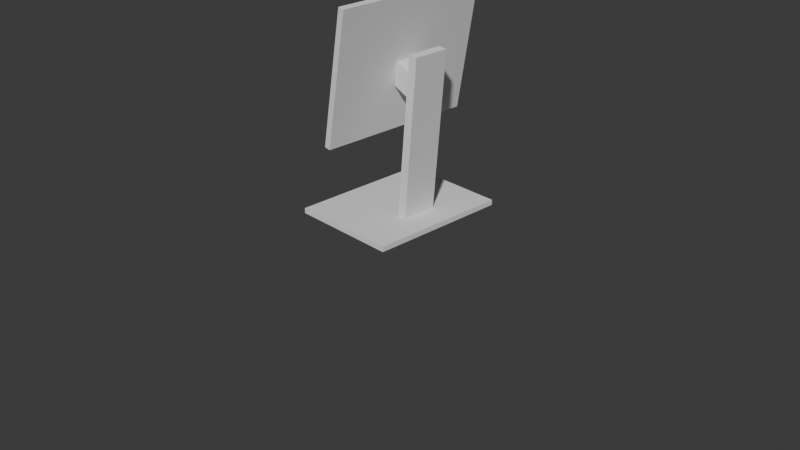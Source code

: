 # Source: blend.blend  (saved by Blender 4.1.23; exported with 4.5.12 LTS)
import bpy
from mathutils import Matrix  # noqa: F401  (used for matrix-valued properties, if any)

bpy.ops.wm.read_factory_settings(use_empty=True)
scene = bpy.context.scene
scene.name = 'Scene'

# ---- collections
col_collection = bpy.data.collections.new('Collection'); scene.collection.children.link(col_collection)

# ---- world
world_world = bpy.data.worlds.new('World'); scene.world = world_world
world_world.use_nodes = True; world_world.node_tree.nodes.clear()
_N = world_world.node_tree.nodes; _L = world_world.node_tree.links
n0 = _N.new('ShaderNodeOutputWorld'); n0.name = 'World Output'; n0.location = (300, 300)
n1 = _N.new('ShaderNodeBackground'); n1.name = 'Background'; n1.location = (10, 300)
n1.inputs[0].default_value = (0.05088, 0.05088, 0.05088, 1.0)
_L.new(n1.outputs[0], n0.inputs[0])
n0.is_active_output = True
world_world.color = (0.05088, 0.05088, 0.05088)
world_world.use_sun_shadow = False
world_world.sun_shadow_jitter_overblur = 0.0

# ---- cameras
cam_camera = bpy.data.cameras.new('Camera')
cam_camera.clip_end = 100.0
cam_camera.ortho_scale = 7.314

# ---- meshes
me_x = bpy.data.meshes.new('立方体')
me_x.from_pydata([(-1.0, -1.0, -1.0), (-1.0, -1.0, 1.0), (-1.0, 1.0, -1.0), (-1.0, 1.0, 1.0), (1.0, -1.0, -1.0), (1.0, -1.0, 1.0), (1.0, 1.0, -1.0), (1.0, 1.0, 1.0), (0.7531, -0.2567, -61.85), (0.4955, -0.2567, -0.203), (0.7531, 0.2567, -61.85), (0.4955, 0.2567, -0.203), (0.5893, -0.2567, -62.15), (0.3317, -0.2567, -0.5031), (0.5893, 0.2567, -62.15), (0.3317, 0.2567, -0.5031), (0.7163, -0.2567, -53.04), (0.6795, -0.2567, -44.24), (0.6427, -0.2567, -35.43), (0.6059, -0.2567, -26.62), (0.5691, -0.2567, -17.82), (0.5323, -0.2567, -9.01), (0.5323, 0.2567, -9.01), (0.5691, 0.2567, -17.82), (0.6059, 0.2567, -26.62), (0.6427, 0.2567, -35.43), (0.6795, 0.2567, -44.24), (0.7163, 0.2567, -53.04), (0.3685, 0.2567, -9.31), (0.4053, 0.2567, -18.12), (0.4421, 0.2567, -26.92), (0.4789, 0.2567, -35.73), (0.5157, 0.2567, -44.54), (0.5525, 0.2567, -53.34), (0.3685, -0.2567, -9.31), (0.4053, -0.2567, -18.12), (0.4421, -0.2567, -26.92), (0.4789, -0.2567, -35.73), (0.5157, -0.2567, -44.54), (0.5525, -0.2567, -53.34), (0.7531, 0.154, -61.85), (0.7531, 0.05133, -61.85), (0.7531, -0.05133, -61.85), (0.7531, -0.154, -61.85), (0.4955, -0.154, -0.203), (0.4955, -0.05133, -0.203), (0.4955, 0.05133, -0.203), (0.4955, 0.154, -0.203), (0.5893, -0.154, -62.15), (0.5893, -0.05133, -62.15), (0.5893, 0.05133, -62.15), (0.5893, 0.154, -62.15), (0.3317, 0.154, -0.5031), (0.3317, 0.05133, -0.5031), (0.3317, -0.05133, -0.5031), (0.3317, -0.154, -0.5031), (0.5525, 0.154, -53.34), (0.5525, 0.05133, -53.34), (0.5525, -0.05133, -53.34), (0.5525, -0.154, -53.34), (0.5157, 0.154, -44.54), (0.5157, 0.05133, -44.54), (0.5157, -0.05133, -44.54), (0.5157, -0.154, -44.54), (0.4789, 0.154, -35.73), (0.4789, 0.05133, -35.73), (0.4789, -0.05133, -35.73), (0.4789, -0.154, -35.73), (0.4421, 0.154, -26.92), (0.4421, 0.05133, -26.92), (0.4421, -0.05133, -26.92), (0.4421, -0.154, -26.92), (0.4053, 0.154, -18.12), (0.4053, 0.05133, -18.12), (0.4053, -0.05133, -18.12), (0.4053, -0.154, -18.12), (0.3685, 0.154, -9.31), (0.3685, 0.05133, -9.31), (0.3685, -0.05133, -9.31), (0.3685, -0.154, -9.31), (0.7163, -0.154, -53.04), (0.7163, -0.05133, -53.04), (0.7163, 0.05133, -53.04), (0.7163, 0.154, -53.04), (0.6795, -0.154, -44.24), (0.6795, -0.05133, -44.24), (0.6795, 0.05133, -44.24), (0.6795, 0.154, -44.24), (0.6427, -0.154, -35.43), (0.6427, -0.05133, -35.43), (0.6427, 0.05133, -35.43), (0.6427, 0.154, -35.43), (0.6059, -0.154, -26.62), (0.6059, -0.05133, -26.62), (0.6059, 0.05133, -26.62), (0.6059, 0.154, -26.62), (0.5691, -0.154, -17.82), (0.5691, -0.05133, -17.82), (0.5691, 0.05133, -17.82), (0.5691, 0.154, -17.82), (0.5323, -0.154, -9.01), (0.5323, -0.05133, -9.01), (0.5323, 0.05133, -9.01), (0.5323, 0.154, -9.01), (0.1401, 0.154, -57.01), (0.1401, 0.05133, -57.01), (0.1401, -0.05133, -57.01), (0.1401, -0.154, -57.01), (0.1033, 0.154, -48.2), (0.1033, 0.05133, -48.2), (0.1033, -0.05133, -48.2), (0.1033, -0.154, -48.2), (-0.06867, -1.132, -30.67), (0.3539, -1.132, -80.86), (-0.06867, 1.132, -30.67), (0.3539, 1.132, -80.86), (-0.1829, -1.132, -31.09), (0.2396, -1.132, -81.28), (-0.1829, 1.132, -31.09), (0.2396, 1.132, -81.28)], [], [(0, 1, 3, 2), (2, 3, 7, 6), (6, 7, 5, 4), (4, 5, 1, 0), (2, 6, 4, 0), (7, 3, 1, 5), (103, 47, 11, 22), (22, 11, 15, 28), (79, 55, 13, 34), (34, 13, 9, 21), (43, 48, 12, 8), (55, 44, 9, 13), (12, 39, 16, 8), (39, 38, 17, 16), (38, 37, 18, 17), (37, 36, 19, 18), (36, 35, 20, 19), (35, 34, 21, 20), (48, 59, 39, 12), (59, 63, 38, 39), (63, 67, 37, 38), (67, 71, 36, 37), (71, 75, 35, 36), (75, 79, 34, 35), (10, 27, 33, 14), (27, 26, 32, 33), (26, 25, 31, 32), (25, 24, 30, 31), (24, 23, 29, 30), (23, 22, 28, 29), (40, 83, 27, 10), (83, 87, 26, 27), (87, 91, 25, 26), (91, 95, 24, 25), (95, 99, 23, 24), (99, 103, 22, 23), (20, 21, 100, 96), (96, 100, 101, 97), (97, 101, 102, 98), (98, 102, 103, 99), (19, 20, 96, 92), (92, 96, 97, 93), (93, 97, 98, 94), (94, 98, 99, 95), (18, 19, 92, 88), (88, 92, 93, 89), (89, 93, 94, 90), (90, 94, 95, 91), (17, 18, 88, 84), (84, 88, 89, 85), (85, 89, 90, 86), (86, 90, 91, 87), (16, 17, 84, 80), (80, 84, 85, 81), (81, 85, 86, 82), (82, 86, 87, 83), (8, 16, 80, 43), (43, 80, 81, 42), (42, 81, 82, 41), (41, 82, 83, 40), (29, 28, 76, 72), (72, 76, 77, 73), (73, 77, 78, 74), (74, 78, 79, 75), (30, 29, 72, 68), (68, 72, 73, 69), (69, 73, 74, 70), (70, 74, 75, 71), (31, 30, 68, 64), (64, 68, 69, 65), (65, 69, 70, 66), (66, 70, 71, 67), (32, 31, 64, 60), (60, 64, 65, 61), (61, 65, 66, 62), (62, 66, 67, 63), (33, 32, 60, 56), (58, 57, 105, 106), (61, 62, 110, 109), (57, 56, 104, 105), (14, 33, 56, 51), (51, 56, 57, 50), (50, 57, 58, 49), (49, 58, 59, 48), (15, 11, 47, 52), (52, 47, 46, 53), (53, 46, 45, 54), (54, 45, 44, 55), (10, 14, 51, 40), (40, 51, 50, 41), (41, 50, 49, 42), (42, 49, 48, 43), (28, 15, 52, 76), (76, 52, 53, 77), (77, 53, 54, 78), (78, 54, 55, 79), (21, 9, 44, 100), (100, 44, 45, 101), (101, 45, 46, 102), (102, 46, 47, 103), (104, 108, 109, 105), (105, 109, 110, 106), (106, 110, 111, 107), (56, 60, 108, 104), (62, 63, 111, 110), (60, 61, 109, 108), (63, 59, 107, 111), (59, 58, 106, 107), (112, 113, 115, 114), (114, 115, 119, 118), (118, 119, 117, 116), (116, 117, 113, 112), (114, 118, 116, 112), (119, 115, 113, 117)])
_uv = me_x.uv_layers.new(name='UVマップ')
_uv.uv.foreach_set('vector', [0.375, 0.0, 0.625, 0.0, 0.625, 0.25, 0.375, 0.25, 0.375, 0.25, 0.625, 0.25, 0.625, 0.5, 0.375, 0.5, 0.375, 0.5, 0.625, 0.5, 0.625, 0.75, 0.375, 0.75, 0.375, 0.75, 0.625, 0.75, 0.625, 1.0, 0.375, 1.0, 0.125, 0.5, 0.375, 0.5, 0.375, 0.75, 0.125, 0.75, 0.625, 0.5, 0.875, 0.5, 0.875, 0.75, 0.625, 0.75, 0.5893, 0.2, 0.625, 0.2, 0.625, 0.25, 0.5893, 0.25, 0.5893, 0.25, 0.625, 0.25, 0.625, 0.5, 0.5893, 0.5, 0.5893, 0.7, 0.625, 0.7, 0.625, 0.75, 0.5893, 0.75, 0.5893, 0.75, 0.625, 0.75, 0.625, 1.0, 0.5893, 1.0, 0.125, 0.7, 0.375, 0.7, 0.375, 0.75, 0.125, 0.75, 0.625, 0.7, 0.875, 0.7, 0.875, 0.75, 0.625, 0.75, 0.375, 0.75, 0.4107, 0.75, 0.4107, 1.0, 0.375, 1.0, 0.4107, 0.75, 0.4464, 0.75, 0.4464, 1.0, 0.4107, 1.0, 0.4464, 0.75, 0.4821, 0.75, 0.4821, 1.0, 0.4464, 1.0, 0.4821, 0.75, 0.5179, 0.75, 0.5179, 1.0, 0.4821, 1.0, 0.5179, 0.75, 0.5536, 0.75, 0.5536, 1.0, 0.5179, 1.0, 0.5536, 0.75, 0.5893, 0.75, 0.5893, 1.0, 0.5536, 1.0, 0.375, 0.7, 0.4107, 0.7, 0.4107, 0.75, 0.375, 0.75, 0.4107, 0.7, 0.4464, 0.7, 0.4464, 0.75, 0.4107, 0.75, 0.4464, 0.7, 0.4821, 0.7, 0.4821, 0.75, 0.4464, 0.75, 0.4821, 0.7, 0.5179, 0.7, 0.5179, 0.75, 0.4821, 0.75, 0.5179, 0.7, 0.5536, 0.7, 0.5536, 0.75, 0.5179, 0.75, 0.5536, 0.7, 0.5893, 0.7, 0.5893, 0.75, 0.5536, 0.75, 0.375, 0.25, 0.4107, 0.25, 0.4107, 0.5, 0.375, 0.5, 0.4107, 0.25, 0.4464, 0.25, 0.4464, 0.5, 0.4107, 0.5, 0.4464, 0.25, 0.4821, 0.25, 0.4821, 0.5, 0.4464, 0.5, 0.4821, 0.25, 0.5179, 0.25, 0.5179, 0.5, 0.4821, 0.5, 0.5179, 0.25, 0.5536, 0.25, 0.5536, 0.5, 0.5179, 0.5, 0.5536, 0.25, 0.5893, 0.25, 0.5893, 0.5, 0.5536, 0.5, 0.375, 0.2, 0.4107, 0.2, 0.4107, 0.25, 0.375, 0.25, 0.4107, 0.2, 0.4464, 0.2, 0.4464, 0.25, 0.4107, 0.25, 0.4464, 0.2, 0.4821, 0.2, 0.4821, 0.25, 0.4464, 0.25, 0.4821, 0.2, 0.5179, 0.2, 0.5179, 0.25, 0.4821, 0.25, 0.5179, 0.2, 0.5536, 0.2, 0.5536, 0.25, 0.5179, 0.25, 0.5536, 0.2, 0.5893, 0.2, 0.5893, 0.25, 0.5536, 0.25, 0.5536, 0.0, 0.5893, 0.0, 0.5893, 0.05, 0.5536, 0.05, 0.5536, 0.05, 0.5893, 0.05, 0.5893, 0.1, 0.5536, 0.1, 0.5536, 0.1, 0.5893, 0.1, 0.5893, 0.15, 0.5536, 0.15, 0.5536, 0.15, 0.5893, 0.15, 0.5893, 0.2, 0.5536, 0.2, 0.5179, 0.0, 0.5536, 0.0, 0.5536, 0.05, 0.5179, 0.05, 0.5179, 0.05, 0.5536, 0.05, 0.5536, 0.1, 0.5179, 0.1, 0.5179, 0.1, 0.5536, 0.1, 0.5536, 0.15, 0.5179, 0.15, 0.5179, 0.15, 0.5536, 0.15, 0.5536, 0.2, 0.5179, 0.2, 0.4821, 0.0, 0.5179, 0.0, 0.5179, 0.05, 0.4821, 0.05, 0.4821, 0.05, 0.5179, 0.05, 0.5179, 0.1, 0.4821, 0.1, 0.4821, 0.1, 0.5179, 0.1, 0.5179, 0.15, 0.4821, 0.15, 0.4821, 0.15, 0.5179, 0.15, 0.5179, 0.2, 0.4821, 0.2, 0.4464, 0.0, 0.4821, 0.0, 0.4821, 0.05, 0.4464, 0.05, 0.4464, 0.05, 0.4821, 0.05, 0.4821, 0.1, 0.4464, 0.1, 0.4464, 0.1, 0.4821, 0.1, 0.4821, 0.15, 0.4464, 0.15, 0.4464, 0.15, 0.4821, 0.15, 0.4821, 0.2, 0.4464, 0.2, 0.4107, 0.0, 0.4464, 0.0, 0.4464, 0.05, 0.4107, 0.05, 0.4107, 0.05, 0.4464, 0.05, 0.4464, 0.1, 0.4107, 0.1, 0.4107, 0.1, 0.4464, 0.1, 0.4464, 0.15, 0.4107, 0.15, 0.4107, 0.15, 0.4464, 0.15, 0.4464, 0.2, 0.4107, 0.2, 0.375, 0.0, 0.4107, 0.0, 0.4107, 0.05, 0.375, 0.05, 0.375, 0.05, 0.4107, 0.05, 0.4107, 0.1, 0.375, 0.1, 0.375, 0.1, 0.4107, 0.1, 0.4107, 0.15, 0.375, 0.15, 0.375, 0.15, 0.4107, 0.15, 0.4107, 0.2, 0.375, 0.2, 0.5536, 0.5, 0.5893, 0.5, 0.5893, 0.55, 0.5536, 0.55, 0.5536, 0.55, 0.5893, 0.55, 0.5893, 0.6, 0.5536, 0.6, 0.5536, 0.6, 0.5893, 0.6, 0.5893, 0.65, 0.5536, 0.65, 0.5536, 0.65, 0.5893, 0.65, 0.5893, 0.7, 0.5536, 0.7, 0.5179, 0.5, 0.5536, 0.5, 0.5536, 0.55, 0.5179, 0.55, 0.5179, 0.55, 0.5536, 0.55, 0.5536, 0.6, 0.5179, 0.6, 0.5179, 0.6, 0.5536, 0.6, 0.5536, 0.65, 0.5179, 0.65, 0.5179, 0.65, 0.5536, 0.65, 0.5536, 0.7, 0.5179, 0.7, 0.4821, 0.5, 0.5179, 0.5, 0.5179, 0.55, 0.4821, 0.55, 0.4821, 0.55, 0.5179, 0.55, 0.5179, 0.6, 0.4821, 0.6, 0.4821, 0.6, 0.5179, 0.6, 0.5179, 0.65, 0.4821, 0.65, 0.4821, 0.65, 0.5179, 0.65, 0.5179, 0.7, 0.4821, 0.7, 0.4464, 0.5, 0.4821, 0.5, 0.4821, 0.55, 0.4464, 0.55, 0.4464, 0.55, 0.4821, 0.55, 0.4821, 0.6, 0.4464, 0.6, 0.4464, 0.6, 0.4821, 0.6, 0.4821, 0.65, 0.4464, 0.65, 0.4464, 0.65, 0.4821, 0.65, 0.4821, 0.7, 0.4464, 0.7, 0.4107, 0.5, 0.4464, 0.5, 0.4464, 0.55, 0.4107, 0.55, 0.4107, 0.65, 0.4107, 0.6, 0.4107, 0.6, 0.4107, 0.65, 0.4464, 0.6, 0.4464, 0.65, 0.4464, 0.65, 0.4464, 0.6, 0.4107, 0.6, 0.4107, 0.55, 0.4107, 0.55, 0.4107, 0.6, 0.375, 0.5, 0.4107, 0.5, 0.4107, 0.55, 0.375, 0.55, 0.375, 0.55, 0.4107, 0.55, 0.4107, 0.6, 0.375, 0.6, 0.375, 0.6, 0.4107, 0.6, 0.4107, 0.65, 0.375, 0.65, 0.375, 0.65, 0.4107, 0.65, 0.4107, 0.7, 0.375, 0.7, 0.625, 0.5, 0.875, 0.5, 0.875, 0.55, 0.625, 0.55, 0.625, 0.55, 0.875, 0.55, 0.875, 0.6, 0.625, 0.6, 0.625, 0.6, 0.875, 0.6, 0.875, 0.65, 0.625, 0.65, 0.625, 0.65, 0.875, 0.65, 0.875, 0.7, 0.625, 0.7, 0.125, 0.5, 0.375, 0.5, 0.375, 0.55, 0.125, 0.55, 0.125, 0.55, 0.375, 0.55, 0.375, 0.6, 0.125, 0.6, 0.125, 0.6, 0.375, 0.6, 0.375, 0.65, 0.125, 0.65, 0.125, 0.65, 0.375, 0.65, 0.375, 0.7, 0.125, 0.7, 0.5893, 0.5, 0.625, 0.5, 0.625, 0.55, 0.5893, 0.55, 0.5893, 0.55, 0.625, 0.55, 0.625, 0.6, 0.5893, 0.6, 0.5893, 0.6, 0.625, 0.6, 0.625, 0.65, 0.5893, 0.65, 0.5893, 0.65, 0.625, 0.65, 0.625, 0.7, 0.5893, 0.7, 0.5893, 0.0, 0.625, 0.0, 0.625, 0.05, 0.5893, 0.05, 0.5893, 0.05, 0.625, 0.05, 0.625, 0.1, 0.5893, 0.1, 0.5893, 0.1, 0.625, 0.1, 0.625, 0.15, 0.5893, 0.15, 0.5893, 0.15, 0.625, 0.15, 0.625, 0.2, 0.5893, 0.2, 0.4107, 0.55, 0.4464, 0.55, 0.4464, 0.6, 0.4107, 0.6, 0.4107, 0.6, 0.4464, 0.6, 0.4464, 0.65, 0.4107, 0.65, 0.4107, 0.65, 0.4464, 0.65, 0.4464, 0.7, 0.4107, 0.7, 0.4107, 0.55, 0.4464, 0.55, 0.4464, 0.55, 0.4107, 0.55, 0.4464, 0.65, 0.4464, 0.7, 0.4464, 0.7, 0.4464, 0.65, 0.4464, 0.55, 0.4464, 0.6, 0.4464, 0.6, 0.4464, 0.55, 0.4464, 0.7, 0.4107, 0.7, 0.4107, 0.7, 0.4464, 0.7, 0.4107, 0.7, 0.4107, 0.65, 0.4107, 0.65, 0.4107, 0.7, 0.375, 0.0, 0.625, 0.0, 0.625, 0.25, 0.375, 0.25, 0.375, 0.25, 0.625, 0.25, 0.625, 0.5, 0.375, 0.5, 0.375, 0.5, 0.625, 0.5, 0.625, 0.75, 0.375, 0.75, 0.375, 0.75, 0.625, 0.75, 0.625, 1.0, 0.375, 1.0, 0.125, 0.5, 0.375, 0.5, 0.375, 0.75, 0.125, 0.75, 0.625, 0.5, 0.875, 0.5, 0.875, 0.75, 0.625, 0.75])
me_x.update()

# ---- objects
ob_camera = bpy.data.objects.new('Camera', cam_camera)
ob_x = bpy.data.objects.new('モニター', me_x)

# ---- transforms, parenting, visibility, modifiers, constraints
ob_camera.location = (7.359, -6.926, 4.958)
ob_camera.rotation_euler = (1.109, 0.0, 0.8149)
ob_camera.lock_rotations_4d = False
ob_camera.empty_display_type = 'ARROWS'
ob_camera.color = (0.0, 0.0, 0.0, 0.0)
ob_camera.display_type = 'WIRE'
ob_camera.lineart.crease_threshold = 0.0
ob_x.location = (0.0, 0.0, 0.138)
ob_x.scale = (0.5753, 0.7507, -0.02747)

# ---- collection membership
col_collection.objects.link(ob_camera)
col_collection.objects.link(ob_x)

# ---- scene / render settings (as saved in the file)
scene.camera = ob_camera
scene.frame_start = 1; scene.frame_end = 250; scene.frame_set(1)
scene.render.engine = 'BLENDER_EEVEE_NEXT'
scene.cycles.sampling_pattern = 'TABULATED_SOBOL'
scene.eevee.ray_tracing_options.trace_max_roughness = 0.0
bpy.context.view_layer.update()

# ---- added for rendering (the .blend has no usable light): sun
light_auto_sun = bpy.data.lights.new('AutoSun', 'SUN')
light_auto_sun.energy = 3.0
light_auto_sun.angle = 0.0523599
ob_auto_sun = bpy.data.objects.new('AutoSun', light_auto_sun)
scene.collection.objects.link(ob_auto_sun)
ob_auto_sun.rotation_euler = (0.872665, 0.174533, 0.523599)
bpy.context.view_layer.update()

